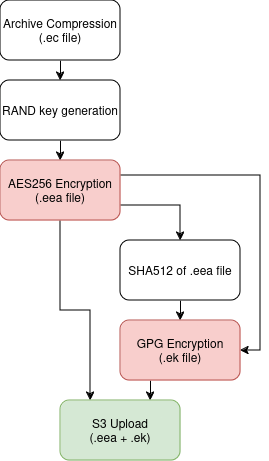

The diagram above was exported from draw.io. Its source (the exported page's mxGraphModel, read from the mxfile embedded in the PNG):
<mxGraphModel dx="1434" dy="907" grid="1" gridSize="10" guides="1" tooltips="1" connect="1" arrows="1" fold="1" page="1" pageScale="1" pageWidth="850" pageHeight="1100" math="0" shadow="0">
  <root>
    <mxCell id="0" />
    <mxCell id="1" parent="0" />
    <mxCell id="BiGUuyi_gC30XPwSA8gK-8" style="edgeStyle=orthogonalEdgeStyle;rounded=0;orthogonalLoop=1;jettySize=auto;html=1;exitX=0.5;exitY=1;exitDx=0;exitDy=0;entryX=0.5;entryY=0;entryDx=0;entryDy=0;" edge="1" parent="1" source="BiGUuyi_gC30XPwSA8gK-1" target="BiGUuyi_gC30XPwSA8gK-2">
      <mxGeometry relative="1" as="geometry" />
    </mxCell>
    <mxCell id="BiGUuyi_gC30XPwSA8gK-1" value="&lt;div&gt;Archive Compression&lt;/div&gt;&lt;div&gt;(.ec file)&lt;br&gt;&lt;/div&gt;" style="rounded=1;whiteSpace=wrap;html=1;" vertex="1" parent="1">
      <mxGeometry x="40" y="160" width="120" height="60" as="geometry" />
    </mxCell>
    <mxCell id="BiGUuyi_gC30XPwSA8gK-9" style="edgeStyle=orthogonalEdgeStyle;rounded=0;orthogonalLoop=1;jettySize=auto;html=1;exitX=0.5;exitY=1;exitDx=0;exitDy=0;entryX=0.5;entryY=0;entryDx=0;entryDy=0;" edge="1" parent="1" source="BiGUuyi_gC30XPwSA8gK-2" target="BiGUuyi_gC30XPwSA8gK-3">
      <mxGeometry relative="1" as="geometry" />
    </mxCell>
    <mxCell id="BiGUuyi_gC30XPwSA8gK-2" value="RAND key generation" style="rounded=1;whiteSpace=wrap;html=1;" vertex="1" parent="1">
      <mxGeometry x="40" y="240" width="120" height="60" as="geometry" />
    </mxCell>
    <mxCell id="BiGUuyi_gC30XPwSA8gK-11" style="edgeStyle=orthogonalEdgeStyle;rounded=0;orthogonalLoop=1;jettySize=auto;html=1;exitX=0.5;exitY=1;exitDx=0;exitDy=0;entryX=0.25;entryY=0;entryDx=0;entryDy=0;" edge="1" parent="1" source="BiGUuyi_gC30XPwSA8gK-3" target="BiGUuyi_gC30XPwSA8gK-6">
      <mxGeometry relative="1" as="geometry" />
    </mxCell>
    <mxCell id="BiGUuyi_gC30XPwSA8gK-13" style="edgeStyle=orthogonalEdgeStyle;rounded=0;orthogonalLoop=1;jettySize=auto;html=1;exitX=1;exitY=0.75;exitDx=0;exitDy=0;entryX=0.5;entryY=0;entryDx=0;entryDy=0;" edge="1" parent="1" source="BiGUuyi_gC30XPwSA8gK-3" target="BiGUuyi_gC30XPwSA8gK-4">
      <mxGeometry relative="1" as="geometry" />
    </mxCell>
    <mxCell id="BiGUuyi_gC30XPwSA8gK-15" style="edgeStyle=orthogonalEdgeStyle;rounded=0;orthogonalLoop=1;jettySize=auto;html=1;exitX=1;exitY=0.25;exitDx=0;exitDy=0;entryX=1;entryY=0.5;entryDx=0;entryDy=0;" edge="1" parent="1" source="BiGUuyi_gC30XPwSA8gK-3" target="BiGUuyi_gC30XPwSA8gK-5">
      <mxGeometry relative="1" as="geometry" />
    </mxCell>
    <mxCell id="BiGUuyi_gC30XPwSA8gK-3" value="&lt;div&gt;AES256 Encryption&lt;/div&gt;&lt;div&gt;(.eea file)&lt;br&gt;&lt;/div&gt;" style="rounded=1;whiteSpace=wrap;html=1;fillColor=#f8cecc;strokeColor=#b85450;" vertex="1" parent="1">
      <mxGeometry x="40" y="320" width="120" height="60" as="geometry" />
    </mxCell>
    <mxCell id="BiGUuyi_gC30XPwSA8gK-14" style="edgeStyle=orthogonalEdgeStyle;rounded=0;orthogonalLoop=1;jettySize=auto;html=1;exitX=0.5;exitY=1;exitDx=0;exitDy=0;entryX=0.5;entryY=0;entryDx=0;entryDy=0;" edge="1" parent="1" source="BiGUuyi_gC30XPwSA8gK-4" target="BiGUuyi_gC30XPwSA8gK-5">
      <mxGeometry relative="1" as="geometry" />
    </mxCell>
    <mxCell id="BiGUuyi_gC30XPwSA8gK-4" value="SHA512 of .eea file" style="rounded=1;whiteSpace=wrap;html=1;" vertex="1" parent="1">
      <mxGeometry x="160" y="400" width="120" height="60" as="geometry" />
    </mxCell>
    <mxCell id="BiGUuyi_gC30XPwSA8gK-12" style="edgeStyle=orthogonalEdgeStyle;rounded=0;orthogonalLoop=1;jettySize=auto;html=1;exitX=0.25;exitY=1;exitDx=0;exitDy=0;entryX=0.75;entryY=0;entryDx=0;entryDy=0;" edge="1" parent="1" source="BiGUuyi_gC30XPwSA8gK-5" target="BiGUuyi_gC30XPwSA8gK-6">
      <mxGeometry relative="1" as="geometry" />
    </mxCell>
    <mxCell id="BiGUuyi_gC30XPwSA8gK-5" value="&lt;div&gt;GPG Encryption&lt;/div&gt;&lt;div&gt;(.ek file)&lt;br&gt;&lt;/div&gt;" style="rounded=1;whiteSpace=wrap;html=1;fillColor=#f8cecc;strokeColor=#b85450;" vertex="1" parent="1">
      <mxGeometry x="160" y="480" width="120" height="60" as="geometry" />
    </mxCell>
    <mxCell id="BiGUuyi_gC30XPwSA8gK-6" value="&lt;div&gt;S3 Upload&lt;/div&gt;&lt;div&gt;(.eea + .ek)&lt;br&gt;&lt;/div&gt;" style="rounded=1;whiteSpace=wrap;html=1;fillColor=#d5e8d4;strokeColor=#82b366;" vertex="1" parent="1">
      <mxGeometry x="100" y="560" width="120" height="60" as="geometry" />
    </mxCell>
  </root>
</mxGraphModel>